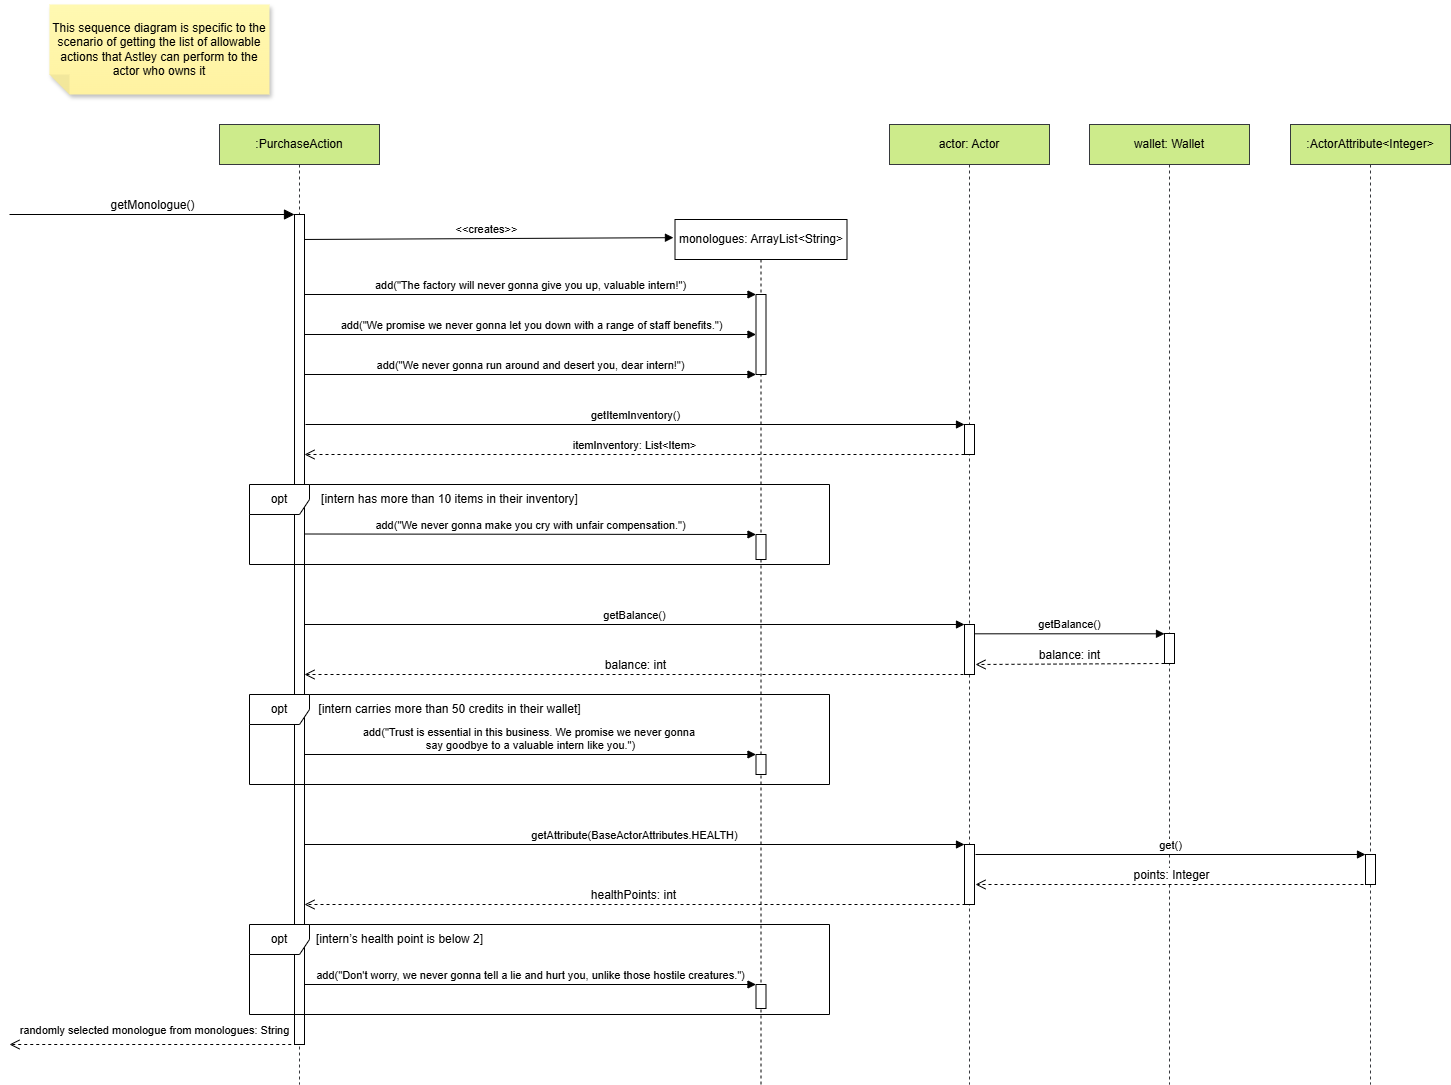

The diagram above was exported from draw.io. Its source (the exported page's mxGraphModel, read from the mxfile embedded in the PNG):
<mxGraphModel dx="2419" dy="1951" grid="1" gridSize="10" guides="1" tooltips="1" connect="1" arrows="1" fold="1" page="0" pageScale="1" pageWidth="850" pageHeight="1100" math="0" shadow="0">
  <root>
    <mxCell id="0" />
    <mxCell id="1" parent="0" />
    <mxCell id="hO-J1yoKYSgmtF-yev0j-31" value="wallet: Wallet" style="shape=umlLifeline;perimeter=lifelinePerimeter;whiteSpace=wrap;html=1;container=1;dropTarget=0;collapsible=0;recursiveResize=0;outlineConnect=0;portConstraint=eastwest;newEdgeStyle={&quot;curved&quot;:0,&quot;rounded&quot;:0};fillColor=#cdeb8b;strokeColor=#36393d;" parent="1" vertex="1">
      <mxGeometry x="640" y="-720" width="160" height="960" as="geometry" />
    </mxCell>
    <mxCell id="hO-J1yoKYSgmtF-yev0j-32" value="" style="html=1;points=[[0,0,0,0,5],[0,1,0,0,-5],[1,0,0,0,5],[1,1,0,0,-5]];perimeter=orthogonalPerimeter;outlineConnect=0;targetShapes=umlLifeline;portConstraint=eastwest;newEdgeStyle={&quot;curved&quot;:0,&quot;rounded&quot;:0};" parent="hO-J1yoKYSgmtF-yev0j-31" vertex="1">
      <mxGeometry x="75" y="509" width="10" height="30" as="geometry" />
    </mxCell>
    <mxCell id="hO-J1yoKYSgmtF-yev0j-23" value="actor: Actor" style="shape=umlLifeline;perimeter=lifelinePerimeter;whiteSpace=wrap;html=1;container=1;dropTarget=0;collapsible=0;recursiveResize=0;outlineConnect=0;portConstraint=eastwest;newEdgeStyle={&quot;curved&quot;:0,&quot;rounded&quot;:0};fillColor=#cdeb8b;strokeColor=#36393d;" parent="1" vertex="1">
      <mxGeometry x="440" y="-720" width="160" height="960" as="geometry" />
    </mxCell>
    <mxCell id="hO-J1yoKYSgmtF-yev0j-5" value="monologues: ArrayList&amp;lt;String&amp;gt;" style="shape=umlLifeline;perimeter=lifelinePerimeter;whiteSpace=wrap;html=1;container=0;dropTarget=0;collapsible=0;recursiveResize=0;outlineConnect=0;portConstraint=eastwest;newEdgeStyle={&quot;curved&quot;:0,&quot;rounded&quot;:0};size=40;" parent="1" vertex="1">
      <mxGeometry x="225.5" y="-625" width="172" height="865" as="geometry" />
    </mxCell>
    <mxCell id="hoLS4mr9HBno2qLYwoSY-9" value="" style="html=1;points=[[0,0,0,0,5],[0,1,0,0,-5],[1,0,0,0,5],[1,1,0,0,-5]];perimeter=orthogonalPerimeter;outlineConnect=0;targetShapes=umlLifeline;portConstraint=eastwest;newEdgeStyle={&quot;curved&quot;:0,&quot;rounded&quot;:0};" parent="hO-J1yoKYSgmtF-yev0j-5" vertex="1">
      <mxGeometry x="81" y="535" width="10" height="20" as="geometry" />
    </mxCell>
    <mxCell id="BrgEmAMJ_ze_C3IbMK6B-2" value="add(&quot;The factory will never gonna give you up, valuable intern!&quot;)" style="html=1;verticalAlign=bottom;endArrow=block;curved=0;rounded=0;" parent="hO-J1yoKYSgmtF-yev0j-5" target="aYj_xsinYrMb9wzpK0an-4" edge="1">
      <mxGeometry width="80" relative="1" as="geometry">
        <mxPoint x="-370.5" y="75" as="sourcePoint" />
        <mxPoint x="-150.5" y="75" as="targetPoint" />
      </mxGeometry>
    </mxCell>
    <mxCell id="BrgEmAMJ_ze_C3IbMK6B-3" value="add(&quot;We never gonna run around and desert you, dear intern!&quot;)" style="html=1;verticalAlign=bottom;endArrow=block;curved=0;rounded=0;" parent="hO-J1yoKYSgmtF-yev0j-5" target="aYj_xsinYrMb9wzpK0an-4" edge="1">
      <mxGeometry width="80" relative="1" as="geometry">
        <mxPoint x="-370.5" y="155" as="sourcePoint" />
        <mxPoint x="17" y="155" as="targetPoint" />
      </mxGeometry>
    </mxCell>
    <mxCell id="BrgEmAMJ_ze_C3IbMK6B-4" value="add(&quot;We promise we never gonna let you down with a range of staff benefits.&quot;)" style="html=1;verticalAlign=bottom;endArrow=block;curved=0;rounded=0;" parent="hO-J1yoKYSgmtF-yev0j-5" target="aYj_xsinYrMb9wzpK0an-4" edge="1">
      <mxGeometry x="0.0065" width="80" relative="1" as="geometry">
        <mxPoint x="-370.5" y="115" as="sourcePoint" />
        <mxPoint x="17" y="115" as="targetPoint" />
        <mxPoint as="offset" />
      </mxGeometry>
    </mxCell>
    <mxCell id="aYj_xsinYrMb9wzpK0an-4" value="" style="html=1;points=[[0,0,0,0,5],[0,1,0,0,-5],[1,0,0,0,5],[1,1,0,0,-5]];perimeter=orthogonalPerimeter;outlineConnect=0;targetShapes=umlLifeline;portConstraint=eastwest;newEdgeStyle={&quot;curved&quot;:0,&quot;rounded&quot;:0};" parent="hO-J1yoKYSgmtF-yev0j-5" vertex="1">
      <mxGeometry x="81" y="75" width="10" height="80" as="geometry" />
    </mxCell>
    <mxCell id="hO-J1yoKYSgmtF-yev0j-1" value="This sequence diagram is specific to the scenario of getting the list of allowable actions that Astley can perform to the actor who owns it" style="shape=note;whiteSpace=wrap;html=1;backgroundOutline=1;fontColor=#000000;darkOpacity=0.05;fillColor=#FFF9B2;strokeColor=none;fillStyle=solid;direction=west;gradientDirection=north;gradientColor=#FFF2A1;shadow=1;size=20;pointerEvents=1;" parent="1" vertex="1">
      <mxGeometry x="-400" y="-840" width="220" height="90" as="geometry" />
    </mxCell>
    <mxCell id="hO-J1yoKYSgmtF-yev0j-2" value=":PurchaseAction" style="shape=umlLifeline;perimeter=lifelinePerimeter;whiteSpace=wrap;html=1;container=0;dropTarget=0;collapsible=0;recursiveResize=0;outlineConnect=0;portConstraint=eastwest;newEdgeStyle={&quot;curved&quot;:0,&quot;rounded&quot;:0};fillColor=#cdeb8b;strokeColor=#36393d;" parent="1" vertex="1">
      <mxGeometry x="-230" y="-720" width="160" height="960" as="geometry" />
    </mxCell>
    <mxCell id="hO-J1yoKYSgmtF-yev0j-4" value="getMonologue()" style="html=1;verticalAlign=bottom;endArrow=block;curved=0;rounded=0;fontSize=12;startSize=8;endSize=8;" parent="1" edge="1">
      <mxGeometry width="80" relative="1" as="geometry">
        <mxPoint x="-440" y="-630" as="sourcePoint" />
        <mxPoint x="-155" y="-630" as="targetPoint" />
        <mxPoint as="offset" />
      </mxGeometry>
    </mxCell>
    <mxCell id="aYj_xsinYrMb9wzpK0an-1" value="" style="html=1;verticalAlign=bottom;endArrow=open;dashed=1;endSize=8;curved=0;rounded=0;exitX=0;exitY=1;exitDx=0;exitDy=-5;exitPerimeter=0;" parent="1" edge="1">
      <mxGeometry relative="1" as="geometry">
        <mxPoint x="-146.25" y="200" as="sourcePoint" />
        <mxPoint x="-440" y="200" as="targetPoint" />
      </mxGeometry>
    </mxCell>
    <mxCell id="fafKay9Ndbz4eQzNID0P-7" value="randomly selected monologue from monologues: String" style="edgeLabel;html=1;align=center;verticalAlign=middle;resizable=0;points=[];" parent="aYj_xsinYrMb9wzpK0an-1" connectable="0" vertex="1">
      <mxGeometry x="0.4939" y="-2" relative="1" as="geometry">
        <mxPoint x="70" y="-13" as="offset" />
      </mxGeometry>
    </mxCell>
    <mxCell id="BrgEmAMJ_ze_C3IbMK6B-1" value="&amp;lt;&amp;lt;creates&amp;gt;&amp;gt;" style="html=1;verticalAlign=bottom;endArrow=block;curved=0;rounded=0;entryX=-0.009;entryY=0.021;entryDx=0;entryDy=0;entryPerimeter=0;" parent="1" target="hO-J1yoKYSgmtF-yev0j-5" edge="1">
      <mxGeometry width="80" relative="1" as="geometry">
        <mxPoint x="-150" y="-605" as="sourcePoint" />
        <mxPoint x="140" y="-610" as="targetPoint" />
      </mxGeometry>
    </mxCell>
    <mxCell id="hO-J1yoKYSgmtF-yev0j-3" value="" style="html=1;points=[[0,0,0,0,5],[0,1,0,0,-5],[1,0,0,0,5],[1,1,0,0,-5]];perimeter=orthogonalPerimeter;outlineConnect=0;targetShapes=umlLifeline;portConstraint=eastwest;newEdgeStyle={&quot;curved&quot;:0,&quot;rounded&quot;:0};" parent="1" vertex="1">
      <mxGeometry x="-155" y="-630" width="10" height="830" as="geometry" />
    </mxCell>
    <mxCell id="hoLS4mr9HBno2qLYwoSY-7" value="opt" style="shape=umlFrame;whiteSpace=wrap;html=1;pointerEvents=0;" parent="1" vertex="1">
      <mxGeometry x="-200" y="-150" width="580" height="90" as="geometry" />
    </mxCell>
    <mxCell id="hoLS4mr9HBno2qLYwoSY-8" value="[intern carries more than 50 credits in their wallet]" style="text;html=1;align=center;verticalAlign=middle;resizable=0;points=[];autosize=1;strokeColor=none;fillColor=none;" parent="1" vertex="1">
      <mxGeometry x="-145" y="-150" width="290" height="30" as="geometry" />
    </mxCell>
    <mxCell id="hoLS4mr9HBno2qLYwoSY-10" value="add(&quot;Trust is essential in this business. We promise we never gonna&amp;nbsp;&lt;div&gt;say goodbye to a valuable intern like you.&quot;)&lt;/div&gt;" style="html=1;verticalAlign=bottom;endArrow=block;curved=0;rounded=0;" parent="1" target="hoLS4mr9HBno2qLYwoSY-9" edge="1">
      <mxGeometry width="80" relative="1" as="geometry">
        <mxPoint x="-145" y="-90" as="sourcePoint" />
        <mxPoint x="300" y="-100" as="targetPoint" />
      </mxGeometry>
    </mxCell>
    <mxCell id="olXrAkZAy0YW9f87Y4zn-2" value="" style="html=1;points=[[0,0,0,0,5],[0,1,0,0,-5],[1,0,0,0,5],[1,1,0,0,-5]];perimeter=orthogonalPerimeter;outlineConnect=0;targetShapes=umlLifeline;portConstraint=eastwest;newEdgeStyle={&quot;curved&quot;:0,&quot;rounded&quot;:0};" parent="1" vertex="1">
      <mxGeometry x="515" y="-220" width="10" height="50" as="geometry" />
    </mxCell>
    <mxCell id="aYj_xsinYrMb9wzpK0an-2" value="getBalance()" style="html=1;verticalAlign=bottom;endArrow=block;curved=0;rounded=0;" parent="1" target="olXrAkZAy0YW9f87Y4zn-2" edge="1">
      <mxGeometry width="80" relative="1" as="geometry">
        <mxPoint x="-145" y="-220" as="sourcePoint" />
        <mxPoint x="510" y="-220" as="targetPoint" />
      </mxGeometry>
    </mxCell>
    <mxCell id="olXrAkZAy0YW9f87Y4zn-3" value="getBalance()" style="html=1;verticalAlign=bottom;endArrow=block;curved=0;rounded=0;" parent="1" target="hO-J1yoKYSgmtF-yev0j-32" edge="1">
      <mxGeometry width="80" relative="1" as="geometry">
        <mxPoint x="525" y="-210.69" as="sourcePoint" />
        <mxPoint x="709" y="-211" as="targetPoint" />
      </mxGeometry>
    </mxCell>
    <mxCell id="hoLS4mr9HBno2qLYwoSY-1" value="balance: int" style="html=1;verticalAlign=bottom;endArrow=open;dashed=1;endSize=8;curved=0;rounded=0;fontSize=12;" parent="1" source="hO-J1yoKYSgmtF-yev0j-32" edge="1">
      <mxGeometry x="0.0048" relative="1" as="geometry">
        <mxPoint x="526" y="-180" as="targetPoint" />
        <mxPoint x="746" y="-180" as="sourcePoint" />
        <mxPoint as="offset" />
      </mxGeometry>
    </mxCell>
    <mxCell id="hoLS4mr9HBno2qLYwoSY-2" value="balance: int" style="html=1;verticalAlign=bottom;endArrow=open;dashed=1;endSize=8;curved=0;rounded=0;fontSize=12;" parent="1" edge="1">
      <mxGeometry x="0.0048" relative="1" as="geometry">
        <mxPoint x="-145" y="-170" as="targetPoint" />
        <mxPoint x="520" y="-170" as="sourcePoint" />
        <mxPoint as="offset" />
      </mxGeometry>
    </mxCell>
    <mxCell id="uIbxMLv_9omKEBVnsoQv-13" value="" style="html=1;points=[[0,0,0,0,5],[0,1,0,0,-5],[1,0,0,0,5],[1,1,0,0,-5]];perimeter=orthogonalPerimeter;outlineConnect=0;targetShapes=umlLifeline;portConstraint=eastwest;newEdgeStyle={&quot;curved&quot;:0,&quot;rounded&quot;:0};" parent="1" vertex="1">
      <mxGeometry x="515" y="-420" width="10" height="30" as="geometry" />
    </mxCell>
    <mxCell id="uIbxMLv_9omKEBVnsoQv-14" value="getItemInventory()" style="html=1;verticalAlign=bottom;endArrow=block;curved=0;rounded=0;" parent="1" target="uIbxMLv_9omKEBVnsoQv-13" edge="1">
      <mxGeometry width="80" relative="1" as="geometry">
        <mxPoint x="-144" y="-420" as="sourcePoint" />
        <mxPoint x="510" y="-420" as="targetPoint" />
      </mxGeometry>
    </mxCell>
    <mxCell id="uIbxMLv_9omKEBVnsoQv-15" value="itemInventory: List&amp;lt;Item&amp;gt;" style="html=1;verticalAlign=bottom;endArrow=open;dashed=1;endSize=8;curved=0;rounded=0;" parent="1" source="uIbxMLv_9omKEBVnsoQv-13" edge="1">
      <mxGeometry relative="1" as="geometry">
        <mxPoint x="510" y="-390" as="sourcePoint" />
        <mxPoint x="-145" y="-390" as="targetPoint" />
        <mxPoint as="offset" />
      </mxGeometry>
    </mxCell>
    <mxCell id="uIbxMLv_9omKEBVnsoQv-1" value="opt" style="shape=umlFrame;whiteSpace=wrap;html=1;pointerEvents=0;" parent="1" vertex="1">
      <mxGeometry x="-200" y="-360" width="580" height="80" as="geometry" />
    </mxCell>
    <mxCell id="uIbxMLv_9omKEBVnsoQv-2" value="[intern has more than 10 items in their inventory]" style="text;html=1;align=center;verticalAlign=middle;resizable=0;points=[];autosize=1;strokeColor=none;fillColor=none;" parent="1" vertex="1">
      <mxGeometry x="-140" y="-360" width="280" height="30" as="geometry" />
    </mxCell>
    <mxCell id="uIbxMLv_9omKEBVnsoQv-25" value="" style="html=1;points=[[0,0,0,0,5],[0,1,0,0,-5],[1,0,0,0,5],[1,1,0,0,-5]];perimeter=orthogonalPerimeter;outlineConnect=0;targetShapes=umlLifeline;portConstraint=eastwest;newEdgeStyle={&quot;curved&quot;:0,&quot;rounded&quot;:0};" parent="1" vertex="1">
      <mxGeometry x="306.5" y="-310" width="10" height="25" as="geometry" />
    </mxCell>
    <mxCell id="uIbxMLv_9omKEBVnsoQv-26" value="add(&quot;We never gonna make you cry with unfair compensation.&quot;)" style="html=1;verticalAlign=bottom;endArrow=block;curved=0;rounded=0;" parent="1" target="uIbxMLv_9omKEBVnsoQv-25" edge="1">
      <mxGeometry x="0.0022" width="80" relative="1" as="geometry">
        <mxPoint x="-145" y="-310.5" as="sourcePoint" />
        <mxPoint x="282.5" y="-310.5" as="targetPoint" />
        <mxPoint as="offset" />
      </mxGeometry>
    </mxCell>
    <mxCell id="hoLS4mr9HBno2qLYwoSY-18" value="opt" style="shape=umlFrame;whiteSpace=wrap;html=1;pointerEvents=0;" parent="1" vertex="1">
      <mxGeometry x="-200" y="80" width="580" height="90" as="geometry" />
    </mxCell>
    <mxCell id="hoLS4mr9HBno2qLYwoSY-19" value="[intern’s health point is below 2]" style="text;html=1;align=center;verticalAlign=middle;resizable=0;points=[];autosize=1;strokeColor=none;fillColor=none;" parent="1" vertex="1">
      <mxGeometry x="-145" y="80" width="190" height="30" as="geometry" />
    </mxCell>
    <mxCell id="hoLS4mr9HBno2qLYwoSY-20" value="" style="html=1;points=[[0,0,0,0,5],[0,1,0,0,-5],[1,0,0,0,5],[1,1,0,0,-5]];perimeter=orthogonalPerimeter;outlineConnect=0;targetShapes=umlLifeline;portConstraint=eastwest;newEdgeStyle={&quot;curved&quot;:0,&quot;rounded&quot;:0};" parent="1" vertex="1">
      <mxGeometry x="306.5" y="140" width="10" height="24" as="geometry" />
    </mxCell>
    <mxCell id="hoLS4mr9HBno2qLYwoSY-21" value="add(&quot;Don't worry, we never gonna tell a lie and hurt you, unlike those hostile creatures.&quot;)" style="html=1;verticalAlign=bottom;endArrow=block;curved=0;rounded=0;" parent="1" target="hoLS4mr9HBno2qLYwoSY-20" edge="1">
      <mxGeometry width="80" relative="1" as="geometry">
        <mxPoint x="-145" y="140" as="sourcePoint" />
        <mxPoint x="282.5" y="140" as="targetPoint" />
      </mxGeometry>
    </mxCell>
    <mxCell id="hoLS4mr9HBno2qLYwoSY-22" value="" style="html=1;points=[[0,0,0,0,5],[0,1,0,0,-5],[1,0,0,0,5],[1,1,0,0,-5]];perimeter=orthogonalPerimeter;outlineConnect=0;targetShapes=umlLifeline;portConstraint=eastwest;newEdgeStyle={&quot;curved&quot;:0,&quot;rounded&quot;:0};" parent="1" vertex="1">
      <mxGeometry x="515" width="10" height="60" as="geometry" />
    </mxCell>
    <mxCell id="hoLS4mr9HBno2qLYwoSY-24" value="getAttribute(BaseActorAttributes.HEALTH)" style="html=1;verticalAlign=bottom;endArrow=block;curved=0;rounded=0;" parent="1" target="hoLS4mr9HBno2qLYwoSY-22" edge="1">
      <mxGeometry width="80" relative="1" as="geometry">
        <mxPoint x="-145" as="sourcePoint" />
        <mxPoint x="635" as="targetPoint" />
      </mxGeometry>
    </mxCell>
    <mxCell id="hoLS4mr9HBno2qLYwoSY-27" value="healthPoints: int" style="html=1;verticalAlign=bottom;endArrow=open;dashed=1;endSize=8;curved=0;rounded=0;fontSize=12;" parent="1" edge="1">
      <mxGeometry x="0.0032" relative="1" as="geometry">
        <mxPoint x="-145" y="60" as="targetPoint" />
        <mxPoint x="516" y="60" as="sourcePoint" />
        <mxPoint as="offset" />
      </mxGeometry>
    </mxCell>
    <mxCell id="hoLS4mr9HBno2qLYwoSY-32" value=":ActorAttribute&amp;lt;Integer&amp;gt;" style="shape=umlLifeline;perimeter=lifelinePerimeter;whiteSpace=wrap;html=1;container=1;dropTarget=0;collapsible=0;recursiveResize=0;outlineConnect=0;portConstraint=eastwest;newEdgeStyle={&quot;curved&quot;:0,&quot;rounded&quot;:0};fillColor=#cdeb8b;strokeColor=#36393d;" parent="1" vertex="1">
      <mxGeometry x="841" y="-720" width="160" height="960" as="geometry" />
    </mxCell>
    <mxCell id="hoLS4mr9HBno2qLYwoSY-34" value="" style="html=1;points=[[0,0,0,0,5],[0,1,0,0,-5],[1,0,0,0,5],[1,1,0,0,-5]];perimeter=orthogonalPerimeter;outlineConnect=0;targetShapes=umlLifeline;portConstraint=eastwest;newEdgeStyle={&quot;curved&quot;:0,&quot;rounded&quot;:0};" parent="hoLS4mr9HBno2qLYwoSY-32" vertex="1">
      <mxGeometry x="75" y="730" width="10" height="30" as="geometry" />
    </mxCell>
    <mxCell id="hoLS4mr9HBno2qLYwoSY-35" value="get()" style="html=1;verticalAlign=bottom;endArrow=block;curved=0;rounded=0;" parent="1" target="hoLS4mr9HBno2qLYwoSY-34" edge="1">
      <mxGeometry width="80" relative="1" as="geometry">
        <mxPoint x="526" y="10" as="sourcePoint" />
        <mxPoint x="910" y="10" as="targetPoint" />
        <mxPoint as="offset" />
      </mxGeometry>
    </mxCell>
    <mxCell id="hoLS4mr9HBno2qLYwoSY-36" value="points: Integer" style="html=1;verticalAlign=bottom;endArrow=open;dashed=1;endSize=8;curved=0;rounded=0;fontSize=12;" parent="1" edge="1">
      <mxGeometry x="0.0048" relative="1" as="geometry">
        <mxPoint x="526" y="40" as="targetPoint" />
        <mxPoint x="920" y="40" as="sourcePoint" />
        <mxPoint as="offset" />
      </mxGeometry>
    </mxCell>
  </root>
</mxGraphModel>